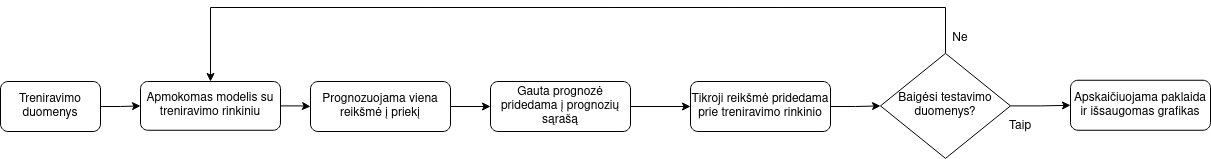

The diagram above was exported from draw.io. Its source (the exported page's mxGraphModel, read from the mxfile embedded in the PNG):
<mxGraphModel dx="1362" dy="795" grid="1" gridSize="10" guides="1" tooltips="1" connect="1" arrows="1" fold="1" page="1" pageScale="1" pageWidth="850" pageHeight="1100" math="0" shadow="0">
  <root>
    <mxCell id="0" />
    <mxCell id="1" parent="0" />
    <mxCell id="UC0BvN8WPjuXtyfMghH9-7" style="edgeStyle=orthogonalEdgeStyle;rounded=0;orthogonalLoop=1;jettySize=auto;html=1;entryX=0;entryY=0.5;entryDx=0;entryDy=0;" edge="1" parent="1" source="UC0BvN8WPjuXtyfMghH9-2" target="UC0BvN8WPjuXtyfMghH9-5">
      <mxGeometry relative="1" as="geometry" />
    </mxCell>
    <mxCell id="UC0BvN8WPjuXtyfMghH9-2" value="&lt;div&gt;Treniravimo duomenys&lt;/div&gt;" style="rounded=1;whiteSpace=wrap;html=1;" vertex="1" parent="1">
      <mxGeometry x="90" y="190" width="100" height="50" as="geometry" />
    </mxCell>
    <mxCell id="UC0BvN8WPjuXtyfMghH9-9" style="edgeStyle=orthogonalEdgeStyle;rounded=0;orthogonalLoop=1;jettySize=auto;html=1;entryX=0;entryY=0.5;entryDx=0;entryDy=0;" edge="1" parent="1" source="UC0BvN8WPjuXtyfMghH9-5" target="UC0BvN8WPjuXtyfMghH9-8">
      <mxGeometry relative="1" as="geometry" />
    </mxCell>
    <mxCell id="UC0BvN8WPjuXtyfMghH9-5" value="Apmokomas modelis su treniravimo rinkiniu" style="rounded=1;whiteSpace=wrap;html=1;" vertex="1" parent="1">
      <mxGeometry x="230" y="190" width="140" height="48.75" as="geometry" />
    </mxCell>
    <mxCell id="UC0BvN8WPjuXtyfMghH9-11" style="edgeStyle=orthogonalEdgeStyle;rounded=0;orthogonalLoop=1;jettySize=auto;html=1;" edge="1" parent="1" source="UC0BvN8WPjuXtyfMghH9-8" target="UC0BvN8WPjuXtyfMghH9-10">
      <mxGeometry relative="1" as="geometry" />
    </mxCell>
    <mxCell id="UC0BvN8WPjuXtyfMghH9-8" value="Prognozuojama viena reikšmė į priekį" style="rounded=1;whiteSpace=wrap;html=1;" vertex="1" parent="1">
      <mxGeometry x="400" y="190" width="140" height="50" as="geometry" />
    </mxCell>
    <mxCell id="UC0BvN8WPjuXtyfMghH9-13" style="edgeStyle=orthogonalEdgeStyle;rounded=0;orthogonalLoop=1;jettySize=auto;html=1;entryX=0;entryY=0.5;entryDx=0;entryDy=0;" edge="1" parent="1" source="UC0BvN8WPjuXtyfMghH9-10" target="UC0BvN8WPjuXtyfMghH9-12">
      <mxGeometry relative="1" as="geometry" />
    </mxCell>
    <mxCell id="UC0BvN8WPjuXtyfMghH9-10" value="Gauta prognozė pridedama į prognozių sąrašą" style="rounded=1;whiteSpace=wrap;html=1;" vertex="1" parent="1">
      <mxGeometry x="580" y="190" width="140" height="50" as="geometry" />
    </mxCell>
    <mxCell id="UC0BvN8WPjuXtyfMghH9-15" style="edgeStyle=orthogonalEdgeStyle;rounded=0;orthogonalLoop=1;jettySize=auto;html=1;" edge="1" parent="1" source="UC0BvN8WPjuXtyfMghH9-12" target="UC0BvN8WPjuXtyfMghH9-14">
      <mxGeometry relative="1" as="geometry" />
    </mxCell>
    <mxCell id="UC0BvN8WPjuXtyfMghH9-12" value="Tikroji reikšmė pridedama prie treniravimo rinkinio" style="rounded=1;whiteSpace=wrap;html=1;" vertex="1" parent="1">
      <mxGeometry x="780" y="190" width="140" height="50" as="geometry" />
    </mxCell>
    <mxCell id="UC0BvN8WPjuXtyfMghH9-17" style="edgeStyle=orthogonalEdgeStyle;rounded=0;orthogonalLoop=1;jettySize=auto;html=1;" edge="1" parent="1" source="UC0BvN8WPjuXtyfMghH9-14" target="UC0BvN8WPjuXtyfMghH9-16">
      <mxGeometry relative="1" as="geometry" />
    </mxCell>
    <mxCell id="UC0BvN8WPjuXtyfMghH9-22" style="edgeStyle=orthogonalEdgeStyle;rounded=0;orthogonalLoop=1;jettySize=auto;html=1;entryX=0.5;entryY=0;entryDx=0;entryDy=0;" edge="1" parent="1" source="UC0BvN8WPjuXtyfMghH9-14" target="UC0BvN8WPjuXtyfMghH9-5">
      <mxGeometry relative="1" as="geometry">
        <mxPoint x="300" y="40" as="targetPoint" />
        <Array as="points">
          <mxPoint x="1035" y="116" />
          <mxPoint x="300" y="116" />
        </Array>
      </mxGeometry>
    </mxCell>
    <mxCell id="UC0BvN8WPjuXtyfMghH9-14" value="Baigėsi testavimo duomenys?" style="rhombus;whiteSpace=wrap;html=1;" vertex="1" parent="1">
      <mxGeometry x="970" y="161.88" width="130" height="105" as="geometry" />
    </mxCell>
    <mxCell id="UC0BvN8WPjuXtyfMghH9-16" value="Apskaičiuojama paklaida ir išsaugomas grafikas" style="rounded=1;whiteSpace=wrap;html=1;" vertex="1" parent="1">
      <mxGeometry x="1160" y="188.75" width="140" height="50" as="geometry" />
    </mxCell>
    <mxCell id="UC0BvN8WPjuXtyfMghH9-18" value="&lt;div&gt;Taip&lt;/div&gt;" style="text;html=1;strokeColor=none;fillColor=none;align=center;verticalAlign=middle;whiteSpace=wrap;rounded=0;" vertex="1" parent="1">
      <mxGeometry x="1080" y="220" width="60" height="30" as="geometry" />
    </mxCell>
    <mxCell id="UC0BvN8WPjuXtyfMghH9-21" value="Ne" style="text;html=1;strokeColor=none;fillColor=none;align=center;verticalAlign=middle;whiteSpace=wrap;rounded=0;" vertex="1" parent="1">
      <mxGeometry x="1020" y="131.88" width="60" height="30" as="geometry" />
    </mxCell>
  </root>
</mxGraphModel>